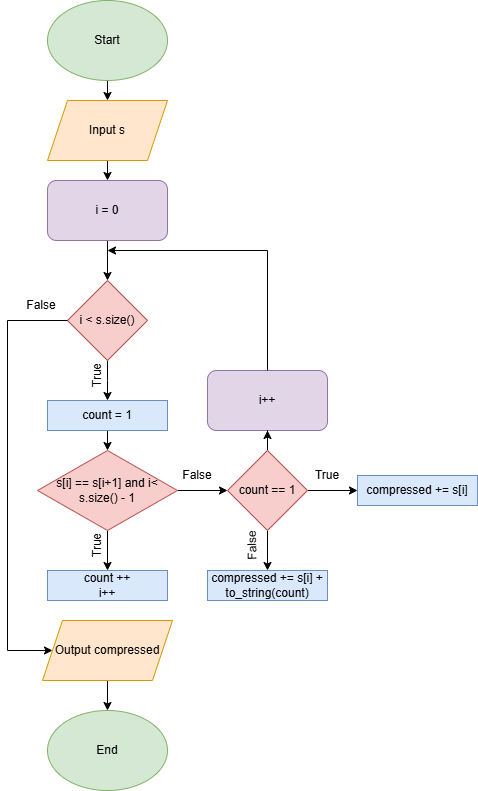

The diagram above was exported from draw.io. Its source (the exported page's mxGraphModel, read from the mxfile embedded in the PNG):
<mxGraphModel dx="574" dy="857" grid="1" gridSize="10" guides="1" tooltips="1" connect="1" arrows="1" fold="1" page="1" pageScale="1" pageWidth="827" pageHeight="1169" math="0" shadow="0">
  <root>
    <mxCell id="0" />
    <mxCell id="1" parent="0" />
    <mxCell id="_C6ac_Oi9X5nPvcshutj-290" style="edgeStyle=orthogonalEdgeStyle;rounded=0;orthogonalLoop=1;jettySize=auto;html=1;exitX=0.5;exitY=1;exitDx=0;exitDy=0;entryX=0.5;entryY=0;entryDx=0;entryDy=0;" edge="1" parent="1" source="_C6ac_Oi9X5nPvcshutj-276" target="_C6ac_Oi9X5nPvcshutj-277">
      <mxGeometry relative="1" as="geometry" />
    </mxCell>
    <mxCell id="_C6ac_Oi9X5nPvcshutj-276" value="&lt;font style=&quot;font-size: 12px;&quot;&gt;Start&lt;/font&gt;" style="ellipse;whiteSpace=wrap;html=1;fillColor=#d5e8d4;strokeColor=#82b366;" vertex="1" parent="1">
      <mxGeometry x="420" y="290" width="120" height="80" as="geometry" />
    </mxCell>
    <mxCell id="_C6ac_Oi9X5nPvcshutj-291" style="edgeStyle=orthogonalEdgeStyle;rounded=0;orthogonalLoop=1;jettySize=auto;html=1;exitX=0.5;exitY=1;exitDx=0;exitDy=0;entryX=0.5;entryY=0;entryDx=0;entryDy=0;" edge="1" parent="1" source="_C6ac_Oi9X5nPvcshutj-277" target="_C6ac_Oi9X5nPvcshutj-278">
      <mxGeometry relative="1" as="geometry" />
    </mxCell>
    <mxCell id="_C6ac_Oi9X5nPvcshutj-277" value="Input s" style="shape=parallelogram;perimeter=parallelogramPerimeter;whiteSpace=wrap;html=1;fixedSize=1;fillColor=#ffe6cc;strokeColor=#d79b00;" vertex="1" parent="1">
      <mxGeometry x="420" y="390" width="120" height="60" as="geometry" />
    </mxCell>
    <mxCell id="_C6ac_Oi9X5nPvcshutj-287" style="edgeStyle=orthogonalEdgeStyle;rounded=0;orthogonalLoop=1;jettySize=auto;html=1;exitX=0.5;exitY=1;exitDx=0;exitDy=0;entryX=0.5;entryY=0;entryDx=0;entryDy=0;" edge="1" parent="1" source="_C6ac_Oi9X5nPvcshutj-278" target="_C6ac_Oi9X5nPvcshutj-279">
      <mxGeometry relative="1" as="geometry" />
    </mxCell>
    <mxCell id="_C6ac_Oi9X5nPvcshutj-278" value="i = 0" style="rounded=1;whiteSpace=wrap;html=1;fillColor=#e1d5e7;strokeColor=#9673a6;" vertex="1" parent="1">
      <mxGeometry x="420" y="470" width="120" height="60" as="geometry" />
    </mxCell>
    <mxCell id="_C6ac_Oi9X5nPvcshutj-283" style="edgeStyle=orthogonalEdgeStyle;rounded=0;orthogonalLoop=1;jettySize=auto;html=1;exitX=0.5;exitY=1;exitDx=0;exitDy=0;entryX=0.5;entryY=0;entryDx=0;entryDy=0;" edge="1" parent="1" source="_C6ac_Oi9X5nPvcshutj-279">
      <mxGeometry relative="1" as="geometry">
        <mxPoint x="480" y="690" as="targetPoint" />
      </mxGeometry>
    </mxCell>
    <mxCell id="_C6ac_Oi9X5nPvcshutj-279" value="i &amp;lt; s.size()" style="rhombus;whiteSpace=wrap;html=1;fillColor=#f8cecc;strokeColor=#b85450;" vertex="1" parent="1">
      <mxGeometry x="440" y="570" width="80" height="80" as="geometry" />
    </mxCell>
    <mxCell id="_C6ac_Oi9X5nPvcshutj-280" value="i++" style="rounded=1;whiteSpace=wrap;html=1;fillColor=#e1d5e7;strokeColor=#9673a6;" vertex="1" parent="1">
      <mxGeometry x="580" y="660" width="120" height="60" as="geometry" />
    </mxCell>
    <mxCell id="_C6ac_Oi9X5nPvcshutj-319" style="edgeStyle=orthogonalEdgeStyle;rounded=0;orthogonalLoop=1;jettySize=auto;html=1;exitX=0.5;exitY=1;exitDx=0;exitDy=0;entryX=0.5;entryY=0;entryDx=0;entryDy=0;" edge="1" parent="1" source="_C6ac_Oi9X5nPvcshutj-282" target="_C6ac_Oi9X5nPvcshutj-318">
      <mxGeometry relative="1" as="geometry" />
    </mxCell>
    <mxCell id="_C6ac_Oi9X5nPvcshutj-282" value="count = 1" style="rounded=0;whiteSpace=wrap;html=1;fillColor=#dae8fc;strokeColor=#6c8ebf;" vertex="1" parent="1">
      <mxGeometry x="420" y="690" width="120" height="30" as="geometry" />
    </mxCell>
    <mxCell id="_C6ac_Oi9X5nPvcshutj-286" value="True" style="text;html=1;align=center;verticalAlign=middle;whiteSpace=wrap;rounded=0;rotation=-90;" vertex="1" parent="1">
      <mxGeometry x="440" y="650" width="60" height="30" as="geometry" />
    </mxCell>
    <mxCell id="_C6ac_Oi9X5nPvcshutj-288" value="" style="endArrow=classic;html=1;rounded=0;exitX=0.5;exitY=0;exitDx=0;exitDy=0;" edge="1" parent="1" source="_C6ac_Oi9X5nPvcshutj-280">
      <mxGeometry width="50" height="50" relative="1" as="geometry">
        <mxPoint x="540" y="690" as="sourcePoint" />
        <mxPoint x="480" y="540" as="targetPoint" />
        <Array as="points">
          <mxPoint x="640" y="540" />
        </Array>
      </mxGeometry>
    </mxCell>
    <mxCell id="_C6ac_Oi9X5nPvcshutj-293" value="" style="endArrow=classic;html=1;rounded=0;exitX=0;exitY=0.5;exitDx=0;exitDy=0;entryX=0;entryY=0.5;entryDx=0;entryDy=0;" edge="1" parent="1" source="_C6ac_Oi9X5nPvcshutj-279" target="_C6ac_Oi9X5nPvcshutj-300">
      <mxGeometry width="50" height="50" relative="1" as="geometry">
        <mxPoint x="460" y="750" as="sourcePoint" />
        <mxPoint x="440" y="920" as="targetPoint" />
        <Array as="points">
          <mxPoint x="380" y="610" />
          <mxPoint x="380" y="940" />
        </Array>
      </mxGeometry>
    </mxCell>
    <mxCell id="_C6ac_Oi9X5nPvcshutj-294" value="False" style="text;html=1;align=center;verticalAlign=middle;whiteSpace=wrap;rounded=0;rotation=0;" vertex="1" parent="1">
      <mxGeometry x="384" y="580" width="60" height="30" as="geometry" />
    </mxCell>
    <mxCell id="_C6ac_Oi9X5nPvcshutj-336" style="edgeStyle=orthogonalEdgeStyle;rounded=0;orthogonalLoop=1;jettySize=auto;html=1;exitX=0.5;exitY=1;exitDx=0;exitDy=0;entryX=0.5;entryY=0;entryDx=0;entryDy=0;" edge="1" parent="1" source="_C6ac_Oi9X5nPvcshutj-300" target="_C6ac_Oi9X5nPvcshutj-335">
      <mxGeometry relative="1" as="geometry" />
    </mxCell>
    <mxCell id="_C6ac_Oi9X5nPvcshutj-300" value="Output compressed" style="shape=parallelogram;perimeter=parallelogramPerimeter;whiteSpace=wrap;html=1;fixedSize=1;fillColor=#ffe6cc;strokeColor=#d79b00;" vertex="1" parent="1">
      <mxGeometry x="415" y="910" width="130" height="60" as="geometry" />
    </mxCell>
    <mxCell id="_C6ac_Oi9X5nPvcshutj-321" style="edgeStyle=orthogonalEdgeStyle;rounded=0;orthogonalLoop=1;jettySize=auto;html=1;exitX=0.5;exitY=1;exitDx=0;exitDy=0;entryX=0.5;entryY=0;entryDx=0;entryDy=0;" edge="1" parent="1" source="_C6ac_Oi9X5nPvcshutj-318" target="_C6ac_Oi9X5nPvcshutj-320">
      <mxGeometry relative="1" as="geometry" />
    </mxCell>
    <mxCell id="_C6ac_Oi9X5nPvcshutj-326" style="edgeStyle=orthogonalEdgeStyle;rounded=0;orthogonalLoop=1;jettySize=auto;html=1;exitX=1;exitY=0.5;exitDx=0;exitDy=0;entryX=0;entryY=0.5;entryDx=0;entryDy=0;" edge="1" parent="1" source="_C6ac_Oi9X5nPvcshutj-318" target="_C6ac_Oi9X5nPvcshutj-324">
      <mxGeometry relative="1" as="geometry" />
    </mxCell>
    <mxCell id="_C6ac_Oi9X5nPvcshutj-318" value="s[i] == s[i+1] and i&amp;lt; s.size() - 1" style="rhombus;whiteSpace=wrap;html=1;fillColor=#f8cecc;strokeColor=#b85450;" vertex="1" parent="1">
      <mxGeometry x="410" y="740" width="140" height="80" as="geometry" />
    </mxCell>
    <mxCell id="_C6ac_Oi9X5nPvcshutj-320" value="count ++&lt;div&gt;i++&lt;/div&gt;" style="rounded=0;whiteSpace=wrap;html=1;fillColor=#dae8fc;strokeColor=#6c8ebf;" vertex="1" parent="1">
      <mxGeometry x="420" y="860" width="120" height="30" as="geometry" />
    </mxCell>
    <mxCell id="_C6ac_Oi9X5nPvcshutj-322" value="True" style="text;html=1;align=center;verticalAlign=middle;whiteSpace=wrap;rounded=0;rotation=-90;" vertex="1" parent="1">
      <mxGeometry x="440" y="820" width="60" height="30" as="geometry" />
    </mxCell>
    <mxCell id="_C6ac_Oi9X5nPvcshutj-329" style="edgeStyle=orthogonalEdgeStyle;rounded=0;orthogonalLoop=1;jettySize=auto;html=1;exitX=1;exitY=0.5;exitDx=0;exitDy=0;entryX=0;entryY=0.5;entryDx=0;entryDy=0;" edge="1" parent="1" source="_C6ac_Oi9X5nPvcshutj-324" target="_C6ac_Oi9X5nPvcshutj-328">
      <mxGeometry relative="1" as="geometry" />
    </mxCell>
    <mxCell id="_C6ac_Oi9X5nPvcshutj-332" style="edgeStyle=orthogonalEdgeStyle;rounded=0;orthogonalLoop=1;jettySize=auto;html=1;exitX=0.5;exitY=1;exitDx=0;exitDy=0;entryX=0.5;entryY=0;entryDx=0;entryDy=0;" edge="1" parent="1" source="_C6ac_Oi9X5nPvcshutj-324" target="_C6ac_Oi9X5nPvcshutj-331">
      <mxGeometry relative="1" as="geometry" />
    </mxCell>
    <mxCell id="_C6ac_Oi9X5nPvcshutj-334" value="" style="edgeStyle=orthogonalEdgeStyle;rounded=0;orthogonalLoop=1;jettySize=auto;html=1;" edge="1" parent="1" source="_C6ac_Oi9X5nPvcshutj-324" target="_C6ac_Oi9X5nPvcshutj-280">
      <mxGeometry relative="1" as="geometry" />
    </mxCell>
    <mxCell id="_C6ac_Oi9X5nPvcshutj-324" value="count == 1" style="rhombus;whiteSpace=wrap;html=1;fillColor=#f8cecc;strokeColor=#b85450;" vertex="1" parent="1">
      <mxGeometry x="600" y="740" width="80" height="80" as="geometry" />
    </mxCell>
    <mxCell id="_C6ac_Oi9X5nPvcshutj-327" value="False" style="text;html=1;align=center;verticalAlign=middle;whiteSpace=wrap;rounded=0;rotation=0;" vertex="1" parent="1">
      <mxGeometry x="540" y="750" width="60" height="30" as="geometry" />
    </mxCell>
    <mxCell id="_C6ac_Oi9X5nPvcshutj-328" value="compressed += s[i]" style="rounded=0;whiteSpace=wrap;html=1;fillColor=#dae8fc;strokeColor=#6c8ebf;" vertex="1" parent="1">
      <mxGeometry x="730" y="765" width="120" height="30" as="geometry" />
    </mxCell>
    <mxCell id="_C6ac_Oi9X5nPvcshutj-330" value="True" style="text;html=1;align=center;verticalAlign=middle;whiteSpace=wrap;rounded=0;rotation=0;" vertex="1" parent="1">
      <mxGeometry x="670" y="750" width="60" height="30" as="geometry" />
    </mxCell>
    <mxCell id="_C6ac_Oi9X5nPvcshutj-331" value="compressed += s[i] + to_string(count)" style="rounded=0;whiteSpace=wrap;html=1;fillColor=#dae8fc;strokeColor=#6c8ebf;" vertex="1" parent="1">
      <mxGeometry x="580" y="860" width="120" height="30" as="geometry" />
    </mxCell>
    <mxCell id="_C6ac_Oi9X5nPvcshutj-333" value="False" style="text;html=1;align=center;verticalAlign=middle;whiteSpace=wrap;rounded=0;rotation=-91;" vertex="1" parent="1">
      <mxGeometry x="595" y="820" width="60" height="30" as="geometry" />
    </mxCell>
    <mxCell id="_C6ac_Oi9X5nPvcshutj-335" value="End" style="ellipse;whiteSpace=wrap;html=1;fillColor=#d5e8d4;strokeColor=#82b366;" vertex="1" parent="1">
      <mxGeometry x="420" y="1000" width="120" height="80" as="geometry" />
    </mxCell>
  </root>
</mxGraphModel>